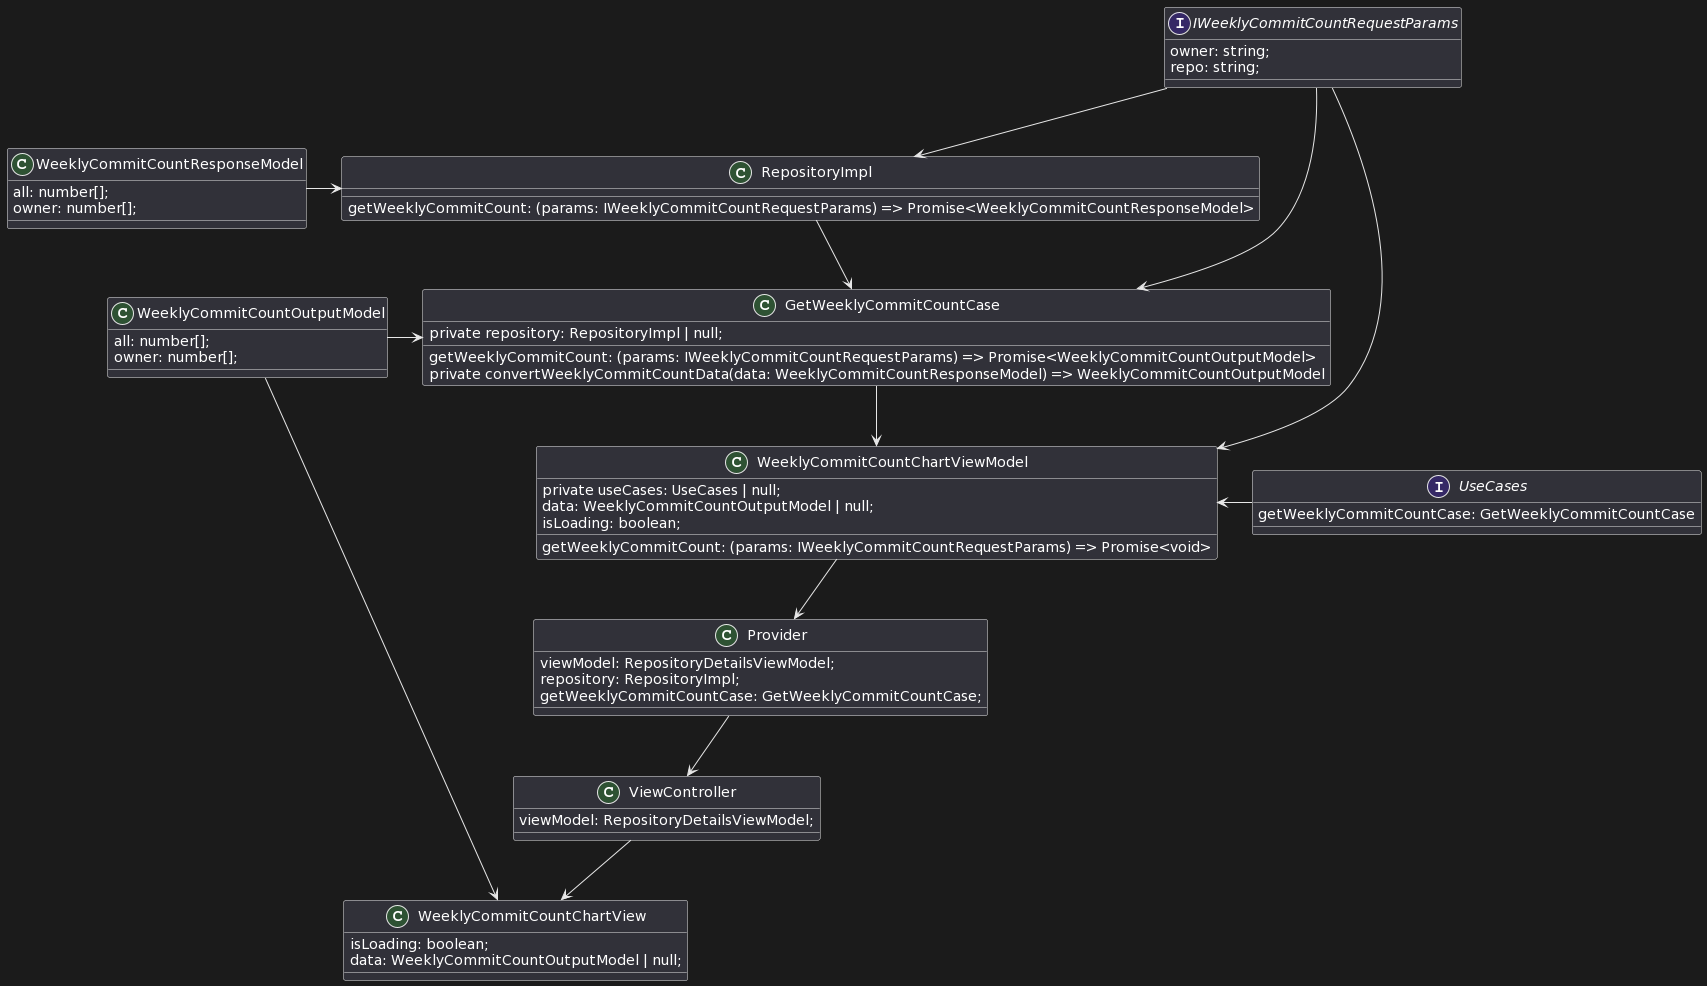

The diagram above was rendered by PlantUML. Its source (embedded in the PNG):
@startuml
class WeeklyCommitCountResponseModel {
 all: number[];
 owner: number[];
}

class WeeklyCommitCountOutputModel {
 all: number[];
 owner: number[];
}


interface IWeeklyCommitCountRequestParams {
 owner: string;
 repo: string;
}

class RepositoryImpl {
 getWeeklyCommitCount: (params: IWeeklyCommitCountRequestParams) => Promise<WeeklyCommitCountResponseModel>
}


class GetWeeklyCommitCountCase {
 private repository: RepositoryImpl | null;

 getWeeklyCommitCount: (params: IWeeklyCommitCountRequestParams) => Promise<WeeklyCommitCountOutputModel>
 private convertWeeklyCommitCountData(data: WeeklyCommitCountResponseModel) => WeeklyCommitCountOutputModel
}

interface UseCases {
 getWeeklyCommitCountCase: GetWeeklyCommitCountCase
}

class WeeklyCommitCountChartViewModel {
 private useCases: UseCases | null;
 data: WeeklyCommitCountOutputModel | null;
 isLoading: boolean;

 getWeeklyCommitCount: (params: IWeeklyCommitCountRequestParams) => Promise<void>
}

class Provider {
 viewModel: RepositoryDetailsViewModel;
 repository: RepositoryImpl;
 getWeeklyCommitCountCase: GetWeeklyCommitCountCase;
 
}

class ViewController {
 viewModel: RepositoryDetailsViewModel;
}

class WeeklyCommitCountChartView {
 isLoading: boolean;
 data: WeeklyCommitCountOutputModel | null;
}

RepositoryImpl --> GetWeeklyCommitCountCase
IWeeklyCommitCountRequestParams --> RepositoryImpl
IWeeklyCommitCountRequestParams --> GetWeeklyCommitCountCase
IWeeklyCommitCountRequestParams --> WeeklyCommitCountChartViewModel
WeeklyCommitCountResponseModel -> RepositoryImpl
WeeklyCommitCountOutputModel -> GetWeeklyCommitCountCase
WeeklyCommitCountOutputModel -> WeeklyCommitCountChartView
GetWeeklyCommitCountCase --> WeeklyCommitCountChartViewModel 
WeeklyCommitCountChartViewModel <- UseCases
WeeklyCommitCountChartViewModel --> Provider
Provider --> ViewController
ViewController --> WeeklyCommitCountChartView
@enduml